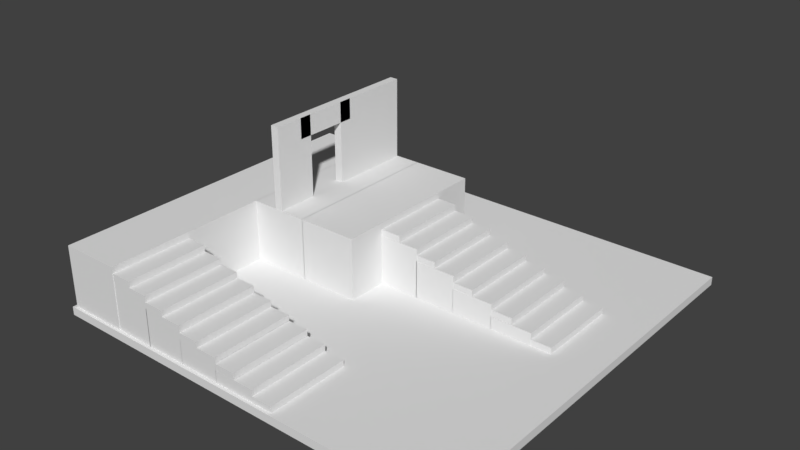 # Source: PatrolZone.blend  (saved by Blender 2.77.0; exported with 4.5.12 LTS)
import bpy
from mathutils import Matrix  # noqa: F401  (used for matrix-valued properties, if any)

bpy.ops.wm.read_factory_settings(use_empty=True)
scene = bpy.context.scene
scene.name = 'Scene'

# ---- collections
col_collection_1 = bpy.data.collections.new('Collection 1'); scene.collection.children.link(col_collection_1)

# ---- materials (node trees are filled in below, after node groups)
mat_material = bpy.data.materials.new('Material')
mat_material.alpha_threshold = 0.0
mat_material.use_transparent_shadow = False
mat_material.roughness = 0.5
mat_material.line_color = (0.0, 0.0, 0.0, 1.0)

# ---- material node trees

# ---- world
world_world = bpy.data.worlds.new('World'); scene.world = world_world
world_world.color = (0.05088, 0.05088, 0.05088)
world_world.use_sun_shadow = False
world_world.sun_shadow_jitter_overblur = 0.0
world_world.cycles.sampling_method = 'MANUAL'

# ---- meshes
me_cube_005 = bpy.data.meshes.new('Cube.005')
me_cube_005.from_pydata([(-16.83, -1.0, 15.01), (-16.83, -1.0, 17.01), (-16.83, 1.0, 15.01), (-16.83, 1.0, 17.01), (-14.83, -1.0, 15.01), (-14.83, -1.0, 17.01), (-14.83, 1.0, 15.01), (-14.83, 1.0, 17.01), (-12.94, -1.0, 11.02), (-12.94, -1.0, 13.02), (-12.94, 1.0, 11.02), (-12.94, 1.0, 13.02), (-10.94, -1.0, 11.02), (-10.94, -1.0, 13.02), (-10.94, 1.0, 11.02), (-10.94, 1.0, 13.02), (-8.962, -1.0, 6.898), (-8.962, -1.0, 8.898), (-8.962, 1.0, 6.898), (-8.962, 1.0, 8.898), (-6.962, -1.0, 6.898), (-6.962, -1.0, 8.898), (-6.962, 1.0, 6.898), (-6.962, 1.0, 8.898), (-1.0, -1.0, -1.0), (-1.0, -1.0, 1.0), (-1.0, 1.0, -1.0), (-1.0, 1.0, 1.0), (1.0, -1.0, -1.0), (1.0, -1.0, 1.0), (1.0, 1.0, -1.0), (1.0, 1.0, 1.0), (-4.922, -1.0, 3.116), (-4.922, -1.0, 5.116), (-4.922, 1.0, 3.116), (-4.922, 1.0, 5.116), (-2.922, -1.0, 3.116), (-2.922, -1.0, 5.116), (-2.922, 1.0, 3.116), (-2.922, 1.0, 5.116), (-28.46, -5.967, 15.01), (-28.46, -5.967, 17.01), (-28.46, -3.967, 15.01), (-28.46, -3.967, 17.01), (-26.46, -5.967, 15.01), (-26.46, -5.967, 17.01), (-26.46, -3.967, 15.01), (-26.46, -3.967, 17.01), (-24.57, -5.967, 11.02), (-24.57, -5.967, 13.02), (-24.57, -3.967, 11.02), (-24.57, -3.967, 13.02), (-22.57, -5.967, 11.02), (-22.57, -5.967, 13.02), (-22.57, -3.967, 11.02), (-22.57, -3.967, 13.02), (-20.59, -5.967, 6.898), (-20.59, -5.967, 8.898), (-20.59, -3.967, 6.898), (-20.59, -3.967, 8.898), (-18.59, -5.967, 6.898), (-18.59, -5.967, 8.898), (-18.59, -3.967, 6.898), (-18.59, -3.967, 8.898), (-12.63, -5.967, -1.0), (-12.63, -5.967, 1.0), (-12.63, -3.967, -1.0), (-12.63, -3.967, 1.0), (-10.63, -5.967, -1.0), (-10.63, -5.967, 1.0), (-10.63, -3.967, -1.0), (-10.63, -3.967, 1.0), (-16.56, -5.967, 3.116), (-16.56, -5.967, 5.116), (-16.56, -3.967, 3.116), (-16.56, -3.967, 5.116), (-14.56, -5.967, 3.116), (-14.56, -5.967, 5.116), (-14.56, -3.967, 3.116), (-14.56, -3.967, 5.116), (-16.86, -1.008, -1.014), (-16.86, -1.008, 14.99), (-16.86, 0.9918, -1.014), (-16.86, 0.9918, 14.99), (-12.86, -1.008, -1.014), (-12.86, -1.008, 14.99), (-12.86, 0.9918, -1.014), (-12.86, 0.9918, 14.99), (-12.91, -1.008, -0.942), (-12.91, -1.008, 11.06), (-12.91, 0.9918, -0.942), (-12.91, 0.9918, 11.06), (-8.909, -1.008, -0.942), (-8.909, -1.008, 11.06), (-8.909, 0.9918, -0.942), (-8.909, 0.9918, 11.06), (-8.929, -1.008, -1.071), (-8.929, -1.008, 6.929), (-8.929, 0.9918, -1.071), (-8.929, 0.9918, 6.929), (-4.929, -1.008, -1.071), (-4.929, -1.008, 6.929), (-4.929, 0.9918, -1.071), (-4.929, 0.9918, 6.929), (-4.955, -1.008, -0.9654), (-4.955, -1.008, 3.035), (-4.955, 0.9918, -0.9654), (-4.955, 0.9918, 3.035), (-0.9545, -1.008, -0.9654), (-0.9545, -1.008, 3.035), (-0.9545, 0.9918, -0.9654), (-0.9545, 0.9918, 3.035), (-22.66, -1.977, -0.9582), (-22.66, -1.977, 19.04), (-22.66, 2.023, -0.9582), (-22.66, 2.023, 19.04), (-16.82, -1.977, -0.9582), (-16.82, -1.977, 19.04), (-16.82, 2.023, -0.9582), (-16.82, 2.023, 19.04), (-25.95, 0.3284, 39.0), (-25.95, -1.272, 39.0), (-25.95, 0.3284, 45.66), (-25.95, -1.272, 45.66), (-25.15, 0.3284, 39.0), (-25.15, -1.272, 39.0), (-25.15, 0.3284, 45.66), (-25.15, -1.272, 45.66), (-25.95, 0.007567, 18.99), (-25.95, 0.007567, 45.65), (-25.95, 2.008, 18.99), (-25.95, 2.008, 45.65), (-25.15, 0.007567, 18.99), (-25.15, 0.007567, 45.65), (-25.15, 2.008, 18.99), (-25.15, 2.008, 45.65), (-25.95, -1.969, 18.99), (-25.95, -1.969, 45.65), (-25.95, -0.9694, 18.99), (-25.95, -0.9694, 45.65), (-25.15, -1.969, 18.99), (-25.15, -1.969, 45.65), (-25.15, -0.9694, 18.99), (-25.15, -0.9694, 45.65), (-28.47, -1.977, -0.9582), (-28.47, -1.977, 19.04), (-28.47, 2.023, -0.9582), (-28.47, 2.023, 19.04), (-22.63, -1.977, -0.9582), (-22.63, -1.977, 19.04), (-22.63, 2.023, -0.9582), (-22.63, 2.023, 19.04), (-34.29, -5.978, -0.9582), (-34.29, -5.978, 19.04), (-34.29, 2.022, -0.9582), (-34.29, 2.022, 19.04), (-28.45, -5.978, -0.9582), (-28.45, -5.978, 19.04), (-28.45, 2.022, -0.9582), (-28.45, 2.022, 19.04), (-28.53, -5.964, -1.014), (-28.53, -5.964, 14.99), (-28.53, -3.964, -1.014), (-28.53, -3.964, 14.99), (-24.53, -5.964, -1.014), (-24.53, -5.964, 14.99), (-24.53, -3.964, -1.014), (-24.53, -3.964, 14.99), (-24.58, -5.964, -0.942), (-24.58, -5.964, 11.06), (-24.58, -3.964, -0.942), (-24.58, -3.964, 11.06), (-20.58, -5.964, -0.942), (-20.58, -5.964, 11.06), (-20.58, -3.964, -0.942), (-20.58, -3.964, 11.06), (-20.6, -5.964, -1.071), (-20.6, -5.964, 6.929), (-20.6, -3.964, -1.071), (-20.6, -3.964, 6.929), (-16.6, -5.964, -1.071), (-16.6, -5.964, 6.929), (-16.6, -3.964, -1.071), (-16.6, -3.964, 6.929), (-16.62, -5.964, -0.9654), (-16.62, -5.964, 3.035), (-16.62, -3.964, -0.9654), (-16.62, -3.964, 3.035), (-12.62, -5.964, -0.9654), (-12.62, -5.964, 3.035), (-12.62, -3.964, -0.9654), (-12.62, -3.964, 3.035), (5.377, 3.96, -3.613), (5.377, -6.04, -3.613), (-34.62, -6.04, -3.613), (-34.62, 3.96, -3.613), (5.377, 3.96, -0.9468), (5.377, -6.04, -0.9468), (-34.62, -6.04, -0.9468), (-34.62, 3.96, -0.9468)], [], [(1, 3, 2, 0), (3, 7, 6, 2), (7, 5, 4, 6), (5, 1, 0, 4), (0, 2, 6, 4), (5, 7, 3, 1), (9, 11, 10, 8), (11, 15, 14, 10), (15, 13, 12, 14), (13, 9, 8, 12), (8, 10, 14, 12), (13, 15, 11, 9), (17, 19, 18, 16), (19, 23, 22, 18), (23, 21, 20, 22), (21, 17, 16, 20), (16, 18, 22, 20), (21, 23, 19, 17), (25, 27, 26, 24), (27, 31, 30, 26), (31, 29, 28, 30), (29, 25, 24, 28), (24, 26, 30, 28), (29, 31, 27, 25), (33, 35, 34, 32), (35, 39, 38, 34), (39, 37, 36, 38), (37, 33, 32, 36), (32, 34, 38, 36), (37, 39, 35, 33), (41, 43, 42, 40), (43, 47, 46, 42), (47, 45, 44, 46), (45, 41, 40, 44), (40, 42, 46, 44), (45, 47, 43, 41), (49, 51, 50, 48), (51, 55, 54, 50), (55, 53, 52, 54), (53, 49, 48, 52), (48, 50, 54, 52), (53, 55, 51, 49), (57, 59, 58, 56), (59, 63, 62, 58), (63, 61, 60, 62), (61, 57, 56, 60), (56, 58, 62, 60), (61, 63, 59, 57), (65, 67, 66, 64), (67, 71, 70, 66), (71, 69, 68, 70), (69, 65, 64, 68), (64, 66, 70, 68), (69, 71, 67, 65), (73, 75, 74, 72), (75, 79, 78, 74), (79, 77, 76, 78), (77, 73, 72, 76), (72, 74, 78, 76), (77, 79, 75, 73), (81, 83, 82, 80), (83, 87, 86, 82), (87, 85, 84, 86), (85, 81, 80, 84), (80, 82, 86, 84), (85, 87, 83, 81), (89, 91, 90, 88), (91, 95, 94, 90), (95, 93, 92, 94), (93, 89, 88, 92), (88, 90, 94, 92), (93, 95, 91, 89), (97, 99, 98, 96), (99, 103, 102, 98), (103, 101, 100, 102), (101, 97, 96, 100), (96, 98, 102, 100), (101, 103, 99, 97), (105, 107, 106, 104), (107, 111, 110, 106), (111, 109, 108, 110), (109, 105, 104, 108), (104, 106, 110, 108), (109, 111, 107, 105), (113, 115, 114, 112), (115, 119, 118, 114), (119, 117, 116, 118), (117, 113, 112, 116), (112, 114, 118, 116), (117, 119, 115, 113), (121, 123, 122, 120), (123, 127, 126, 122), (127, 125, 124, 126), (125, 121, 120, 124), (120, 122, 126, 124), (125, 127, 123, 121), (129, 131, 130, 128), (131, 135, 134, 130), (135, 133, 132, 134), (133, 129, 128, 132), (128, 130, 134, 132), (133, 135, 131, 129), (137, 139, 138, 136), (139, 143, 142, 138), (143, 141, 140, 142), (141, 137, 136, 140), (136, 138, 142, 140), (141, 143, 139, 137), (145, 147, 146, 144), (147, 151, 150, 146), (151, 149, 148, 150), (149, 145, 144, 148), (144, 146, 150, 148), (149, 151, 147, 145), (153, 155, 154, 152), (155, 159, 158, 154), (159, 157, 156, 158), (157, 153, 152, 156), (152, 154, 158, 156), (157, 159, 155, 153), (161, 163, 162, 160), (163, 167, 166, 162), (167, 165, 164, 166), (165, 161, 160, 164), (160, 162, 166, 164), (165, 167, 163, 161), (169, 171, 170, 168), (171, 175, 174, 170), (175, 173, 172, 174), (173, 169, 168, 172), (168, 170, 174, 172), (173, 175, 171, 169), (177, 179, 178, 176), (179, 183, 182, 178), (183, 181, 180, 182), (181, 177, 176, 180), (176, 178, 182, 180), (181, 183, 179, 177), (185, 187, 186, 184), (187, 191, 190, 186), (191, 189, 188, 190), (189, 185, 184, 188), (184, 186, 190, 188), (189, 191, 187, 185), (192, 193, 194, 195), (196, 199, 198, 197), (192, 196, 197, 193), (193, 197, 198, 194), (194, 198, 199, 195), (196, 192, 195, 199)])
me_cube_005.materials.append(mat_material)
me_cube_005.use_remesh_preserve_volume = False
me_cube_005.use_remesh_preserve_attributes = False
me_cube_005.use_mirror_vertex_groups = False
me_cube_005.update()

# ---- objects
ob_cube_000 = bpy.data.objects.new('Cube.000', me_cube_005)

# ---- transforms, parenting, visibility, modifiers, constraints
ob_cube_000.location = (3.656, 1.04, 0.171)
ob_cube_000.scale = (0.25, 1.0, 0.075)
ob_cube_000.lineart.crease_threshold = 0.0

# ---- collection membership
col_collection_1.objects.link(ob_cube_000)

# ---- scene / render settings (as saved in the file)
scene.frame_start = 1; scene.frame_end = 250; scene.frame_set(1)
scene.render.engine = 'BLENDER_EEVEE_NEXT'
scene.render.resolution_percentage = 50
scene.render.dither_intensity = 0.0
scene.cycles.use_denoising = False
scene.cycles.samples = 128
scene.cycles.sampling_pattern = 'TABULATED_SOBOL'
scene.cycles.light_sampling_threshold = 0.0
scene.cycles.use_adaptive_sampling = False
scene.cycles.use_light_tree = False
scene.cycles.blur_glossy = 0.0
scene.cycles.sample_clamp_indirect = 0.0
scene.view_settings.view_transform = 'Standard'
bpy.context.view_layer.update()

# ---- added for rendering (the .blend has no active camera and no usable light): camera, sun
cam_auto = bpy.data.cameras.new('AutoCamera')
cam_auto.lens = 50.0
cam_auto.sensor_width = 36.0
cam_auto.clip_end = 1000.0
ob_auto_camera = bpy.data.objects.new('AutoCamera', cam_auto)
scene.collection.objects.link(ob_auto_camera)
ob_auto_camera.location = (13.5241, -16.2289, 12.5672)
ob_auto_camera.rotation_euler = (1.09748, -7.21219e-08, 0.694738)
scene.camera = ob_auto_camera
light_auto_sun = bpy.data.lights.new('AutoSun', 'SUN')
light_auto_sun.energy = 3.0
light_auto_sun.angle = 0.0523599
ob_auto_sun = bpy.data.objects.new('AutoSun', light_auto_sun)
scene.collection.objects.link(ob_auto_sun)
ob_auto_sun.rotation_euler = (0.872665, 0.174533, 0.523599)
bpy.context.view_layer.update()
